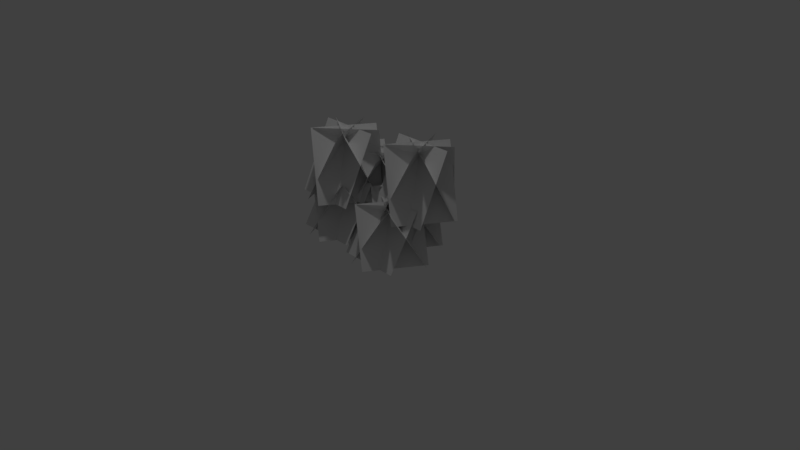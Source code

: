 # Source: blueberry.blend  (saved by Blender 2.79.0; exported with 4.5.12 LTS)
import bpy
from mathutils import Matrix  # noqa: F401  (used for matrix-valued properties, if any)

bpy.ops.wm.read_factory_settings(use_empty=True)
scene = bpy.context.scene
scene.name = 'Scene'

# ---- collections
col_collection_1 = bpy.data.collections.new('Collection 1'); scene.collection.children.link(col_collection_1)

# ---- materials (node trees are filled in below, after node groups)
mat_material_001 = bpy.data.materials.new('Material.001')
mat_material_001.alpha_threshold = 0.0
mat_material_001.use_transparent_shadow = False
mat_material_001.roughness = 0.5

# ---- material node trees

# ---- world
world_world = bpy.data.worlds.new('World'); scene.world = world_world
world_world.color = (0.05088, 0.05088, 0.05088)
world_world.use_sun_shadow = False
world_world.sun_shadow_jitter_overblur = 0.0
world_world.cycles.sampling_method = 'MANUAL'

# ---- cameras
cam_camera = bpy.data.cameras.new('Camera')
cam_camera.clip_end = 100.0
cam_camera.lens = 35.0
cam_camera.sensor_width = 32.0
cam_camera.sensor_height = 18.0
cam_camera.ortho_scale = 7.314
cam_camera.dof.focus_distance = 0.0
cam_camera.dof.aperture_fstop = 128.0

# ---- lights
light_lamp = bpy.data.lights.new('Lamp', 'POINT')
light_lamp.transmission_factor = 0.0
light_lamp.cutoff_distance = 30.0
light_lamp.energy = 100.0
light_lamp.shadow_buffer_clip_start = 1.001
light_lamp.shadow_soft_size = 0.1
light_lamp.shadow_maximum_resolution = 0.006
light_lamp.use_absolute_resolution = True

# ---- meshes
me_cylinder_007 = bpy.data.meshes.new('Cylinder.007')
me_cylinder_007.from_pydata([(0.1453, -0.4988, 0.2641), (0.9508, -0.4988, 0.2641), (0.1453, -0.07701, 0.9503), (0.9508, -0.07701, 0.9503), (0.6507, -0.6822, 0.2641), (1.066, 0.008172, 0.2641), (0.2891, -0.465, 0.9503), (0.704, 0.2254, 0.9503), (1.099, -0.06005, 0.2641), (0.4144, 0.3634, 0.2641), (0.8777, -0.4188, 0.9503), (0.1926, 0.004599, 0.9503), (0.6421, 0.3958, 0.2641), (0.03244, -0.1305, 0.2641), (0.9178, 0.07649, 0.9503), (0.3081, -0.4498, 0.9503), (0.05869, 0.07192, 0.2641), (0.4137, -0.651, 0.2641), (0.4373, 0.2579, 0.9503), (0.7924, -0.4651, 0.9503)], [], [(0, 1, 3, 2), (4, 5, 7, 6), (8, 9, 11, 10), (12, 13, 15, 14), (16, 17, 19, 18)])
_uv = me_cylinder_007.uv_layers.new(name='UVMap')
_uv.uv.foreach_set('vector', [0.007545, 0.0001001, 0.9106, 9.999e-05, 0.9106, 0.9999, 0.007545, 0.9999, 0.007545, 0.0001001, 0.9106, 9.999e-05, 0.9106, 0.9999, 0.007545, 0.9999, 0.007545, 0.0001001, 0.9106, 9.999e-05, 0.9106, 0.9999, 0.007545, 0.9999, 0.007545, 0.0001001, 0.9106, 9.999e-05, 0.9106, 0.9999, 0.007545, 0.9999, 0.007545, 0.0001001, 0.9106, 9.999e-05, 0.9106, 0.9999, 0.007545, 0.9999])
me_cylinder_007.materials.append(mat_material_001)
me_cylinder_007.use_remesh_preserve_volume = False
me_cylinder_007.use_remesh_preserve_attributes = False
me_cylinder_007.use_mirror_vertex_groups = False
me_cylinder_007.update()
me_cylinder_006 = bpy.data.meshes.new('Cylinder.006')
me_cylinder_006.from_pydata([(0.1453, -0.4988, 0.2641), (0.9508, -0.4988, 0.2641), (0.1453, -0.07701, 0.9503), (0.9508, -0.07701, 0.9503), (0.6507, -0.6822, 0.2641), (1.066, 0.008172, 0.2641), (0.2891, -0.465, 0.9503), (0.704, 0.2254, 0.9503), (1.099, -0.06005, 0.2641), (0.4144, 0.3634, 0.2641), (0.8777, -0.4188, 0.9503), (0.1926, 0.004599, 0.9503), (0.6421, 0.3958, 0.2641), (0.03244, -0.1305, 0.2641), (0.9178, 0.07649, 0.9503), (0.3081, -0.4498, 0.9503), (0.05869, 0.07192, 0.2641), (0.4137, -0.651, 0.2641), (0.4373, 0.2579, 0.9503), (0.7924, -0.4651, 0.9503)], [], [(0, 1, 3, 2), (4, 5, 7, 6), (8, 9, 11, 10), (12, 13, 15, 14), (16, 17, 19, 18)])
_uv = me_cylinder_006.uv_layers.new(name='UVMap')
_uv.uv.foreach_set('vector', [0.007545, 0.0001001, 0.9106, 9.999e-05, 0.9106, 0.9999, 0.007545, 0.9999, 0.007545, 0.0001001, 0.9106, 9.999e-05, 0.9106, 0.9999, 0.007545, 0.9999, 0.007545, 0.0001001, 0.9106, 9.999e-05, 0.9106, 0.9999, 0.007545, 0.9999, 0.007545, 0.0001001, 0.9106, 9.999e-05, 0.9106, 0.9999, 0.007545, 0.9999, 0.007545, 0.0001001, 0.9106, 9.999e-05, 0.9106, 0.9999, 0.007545, 0.9999])
me_cylinder_006.materials.append(mat_material_001)
me_cylinder_006.use_remesh_preserve_volume = False
me_cylinder_006.use_remesh_preserve_attributes = False
me_cylinder_006.use_mirror_vertex_groups = False
me_cylinder_006.update()
me_cylinder_005 = bpy.data.meshes.new('Cylinder.005')
me_cylinder_005.from_pydata([(0.1453, -0.4988, 0.2641), (0.9508, -0.4988, 0.2641), (0.1453, -0.07701, 0.9503), (0.9508, -0.07701, 0.9503), (0.6507, -0.6822, 0.2641), (1.066, 0.008172, 0.2641), (0.2891, -0.465, 0.9503), (0.704, 0.2254, 0.9503), (1.099, -0.06005, 0.2641), (0.4144, 0.3634, 0.2641), (0.8777, -0.4188, 0.9503), (0.1926, 0.004599, 0.9503), (0.6421, 0.3958, 0.2641), (0.03244, -0.1305, 0.2641), (0.9178, 0.07649, 0.9503), (0.3081, -0.4498, 0.9503), (0.05869, 0.07192, 0.2641), (0.4137, -0.651, 0.2641), (0.4373, 0.2579, 0.9503), (0.7924, -0.4651, 0.9503)], [], [(0, 1, 3, 2), (4, 5, 7, 6), (8, 9, 11, 10), (12, 13, 15, 14), (16, 17, 19, 18)])
_uv = me_cylinder_005.uv_layers.new(name='UVMap')
_uv.uv.foreach_set('vector', [0.007545, 0.0001001, 0.9106, 9.999e-05, 0.9106, 0.9999, 0.007545, 0.9999, 0.007545, 0.0001001, 0.9106, 9.999e-05, 0.9106, 0.9999, 0.007545, 0.9999, 0.007545, 0.0001001, 0.9106, 9.999e-05, 0.9106, 0.9999, 0.007545, 0.9999, 0.007545, 0.0001001, 0.9106, 9.999e-05, 0.9106, 0.9999, 0.007545, 0.9999, 0.007545, 0.0001001, 0.9106, 9.999e-05, 0.9106, 0.9999, 0.007545, 0.9999])
me_cylinder_005.materials.append(mat_material_001)
me_cylinder_005.use_remesh_preserve_volume = False
me_cylinder_005.use_remesh_preserve_attributes = False
me_cylinder_005.use_mirror_vertex_groups = False
me_cylinder_005.update()
me_cylinder_004 = bpy.data.meshes.new('Cylinder.004')
me_cylinder_004.from_pydata([(0.1453, -0.4988, 0.2641), (0.9508, -0.4988, 0.2641), (0.1453, -0.07701, 0.9503), (0.9508, -0.07701, 0.9503), (0.6507, -0.6822, 0.2641), (1.066, 0.008172, 0.2641), (0.2891, -0.465, 0.9503), (0.704, 0.2254, 0.9503), (1.099, -0.06005, 0.2641), (0.4144, 0.3634, 0.2641), (0.8777, -0.4188, 0.9503), (0.1926, 0.004599, 0.9503), (0.6421, 0.3958, 0.2641), (0.03244, -0.1305, 0.2641), (0.9178, 0.07649, 0.9503), (0.3081, -0.4498, 0.9503), (0.05869, 0.07192, 0.2641), (0.4137, -0.651, 0.2641), (0.4373, 0.2579, 0.9503), (0.7924, -0.4651, 0.9503)], [], [(0, 1, 3, 2), (4, 5, 7, 6), (8, 9, 11, 10), (12, 13, 15, 14), (16, 17, 19, 18)])
_uv = me_cylinder_004.uv_layers.new(name='UVMap')
_uv.uv.foreach_set('vector', [0.007545, 0.0001001, 0.9106, 9.999e-05, 0.9106, 0.9999, 0.007545, 0.9999, 0.007545, 0.0001001, 0.9106, 9.999e-05, 0.9106, 0.9999, 0.007545, 0.9999, 0.007545, 0.0001001, 0.9106, 9.999e-05, 0.9106, 0.9999, 0.007545, 0.9999, 0.007545, 0.0001001, 0.9106, 9.999e-05, 0.9106, 0.9999, 0.007545, 0.9999, 0.007545, 0.0001001, 0.9106, 9.999e-05, 0.9106, 0.9999, 0.007545, 0.9999])
me_cylinder_004.materials.append(mat_material_001)
me_cylinder_004.use_remesh_preserve_volume = False
me_cylinder_004.use_remesh_preserve_attributes = False
me_cylinder_004.use_mirror_vertex_groups = False
me_cylinder_004.update()
me_cylinder_003 = bpy.data.meshes.new('Cylinder.003')
me_cylinder_003.from_pydata([(0.1453, -0.4988, 0.2641), (0.9508, -0.4988, 0.2641), (0.1453, -0.07701, 0.9503), (0.9508, -0.07701, 0.9503), (0.6507, -0.6822, 0.2641), (1.066, 0.008172, 0.2641), (0.2891, -0.465, 0.9503), (0.704, 0.2254, 0.9503), (1.099, -0.06005, 0.2641), (0.4144, 0.3634, 0.2641), (0.8777, -0.4188, 0.9503), (0.1926, 0.004599, 0.9503), (0.6421, 0.3958, 0.2641), (0.03244, -0.1305, 0.2641), (0.9178, 0.07649, 0.9503), (0.3081, -0.4498, 0.9503), (0.05869, 0.07192, 0.2641), (0.4137, -0.651, 0.2641), (0.4373, 0.2579, 0.9503), (0.7924, -0.4651, 0.9503)], [], [(0, 1, 3, 2), (4, 5, 7, 6), (8, 9, 11, 10), (12, 13, 15, 14), (16, 17, 19, 18)])
_uv = me_cylinder_003.uv_layers.new(name='UVMap')
_uv.uv.foreach_set('vector', [0.007545, 0.0001001, 0.9106, 9.999e-05, 0.9106, 0.9999, 0.007545, 0.9999, 0.007545, 0.0001001, 0.9106, 9.999e-05, 0.9106, 0.9999, 0.007545, 0.9999, 0.007545, 0.0001001, 0.9106, 9.999e-05, 0.9106, 0.9999, 0.007545, 0.9999, 0.007545, 0.0001001, 0.9106, 9.999e-05, 0.9106, 0.9999, 0.007545, 0.9999, 0.007545, 0.0001001, 0.9106, 9.999e-05, 0.9106, 0.9999, 0.007545, 0.9999])
me_cylinder_003.materials.append(mat_material_001)
me_cylinder_003.use_remesh_preserve_volume = False
me_cylinder_003.use_remesh_preserve_attributes = False
me_cylinder_003.use_mirror_vertex_groups = False
me_cylinder_003.update()
me_cylinder_002 = bpy.data.meshes.new('Cylinder.002')
me_cylinder_002.from_pydata([(0.1453, -0.4988, 0.2641), (0.9508, -0.4988, 0.2641), (0.1453, -0.07701, 0.9503), (0.9508, -0.07701, 0.9503), (0.6507, -0.6822, 0.2641), (1.066, 0.008172, 0.2641), (0.2891, -0.465, 0.9503), (0.704, 0.2254, 0.9503), (1.099, -0.06005, 0.2641), (0.4144, 0.3634, 0.2641), (0.8777, -0.4188, 0.9503), (0.1926, 0.004599, 0.9503), (0.6421, 0.3958, 0.2641), (0.03244, -0.1305, 0.2641), (0.9178, 0.07649, 0.9503), (0.3081, -0.4498, 0.9503), (0.05869, 0.07192, 0.2641), (0.4137, -0.651, 0.2641), (0.4373, 0.2579, 0.9503), (0.7924, -0.4651, 0.9503)], [], [(0, 1, 3, 2), (4, 5, 7, 6), (8, 9, 11, 10), (12, 13, 15, 14), (16, 17, 19, 18)])
_uv = me_cylinder_002.uv_layers.new(name='UVMap')
_uv.uv.foreach_set('vector', [0.007545, 0.0001001, 0.9106, 9.999e-05, 0.9106, 0.9999, 0.007545, 0.9999, 0.007545, 0.0001001, 0.9106, 9.999e-05, 0.9106, 0.9999, 0.007545, 0.9999, 0.007545, 0.0001001, 0.9106, 9.999e-05, 0.9106, 0.9999, 0.007545, 0.9999, 0.007545, 0.0001001, 0.9106, 9.999e-05, 0.9106, 0.9999, 0.007545, 0.9999, 0.007545, 0.0001001, 0.9106, 9.999e-05, 0.9106, 0.9999, 0.007545, 0.9999])
me_cylinder_002.materials.append(mat_material_001)
me_cylinder_002.use_remesh_preserve_volume = False
me_cylinder_002.use_remesh_preserve_attributes = False
me_cylinder_002.use_mirror_vertex_groups = False
me_cylinder_002.update()
me_cylinder_001 = bpy.data.meshes.new('Cylinder.001')
me_cylinder_001.from_pydata([(0.1453, -0.4988, 0.2641), (0.9508, -0.4988, 0.2641), (0.1453, -0.07701, 0.9503), (0.9508, -0.07701, 0.9503), (0.6507, -0.6822, 0.2641), (1.066, 0.008172, 0.2641), (0.2891, -0.465, 0.9503), (0.704, 0.2254, 0.9503), (1.099, -0.06005, 0.2641), (0.4144, 0.3634, 0.2641), (0.8777, -0.4188, 0.9503), (0.1926, 0.004599, 0.9503), (0.6421, 0.3958, 0.2641), (0.03244, -0.1305, 0.2641), (0.9178, 0.07649, 0.9503), (0.3081, -0.4498, 0.9503), (0.05869, 0.07192, 0.2641), (0.4137, -0.651, 0.2641), (0.4373, 0.2579, 0.9503), (0.7924, -0.4651, 0.9503)], [], [(0, 1, 3, 2), (4, 5, 7, 6), (8, 9, 11, 10), (12, 13, 15, 14), (16, 17, 19, 18)])
_uv = me_cylinder_001.uv_layers.new(name='UVMap')
_uv.uv.foreach_set('vector', [0.007545, 0.0001001, 0.9106, 9.999e-05, 0.9106, 0.9999, 0.007545, 0.9999, 0.007545, 0.0001001, 0.9106, 9.999e-05, 0.9106, 0.9999, 0.007545, 0.9999, 0.007545, 0.0001001, 0.9106, 9.999e-05, 0.9106, 0.9999, 0.007545, 0.9999, 0.007545, 0.0001001, 0.9106, 9.999e-05, 0.9106, 0.9999, 0.007545, 0.9999, 0.007545, 0.0001001, 0.9106, 9.999e-05, 0.9106, 0.9999, 0.007545, 0.9999])
me_cylinder_001.materials.append(mat_material_001)
me_cylinder_001.use_remesh_preserve_volume = False
me_cylinder_001.use_remesh_preserve_attributes = False
me_cylinder_001.use_mirror_vertex_groups = False
me_cylinder_001.update()
me_cylinder = bpy.data.meshes.new('Cylinder')
me_cylinder.from_pydata([(-0.1497, -0.1214, 0.0), (-0.26, -0.1214, 0.5458), (-0.1237, -0.1664, 0.0), (-0.2335, -0.1658, 0.5512), (-0.1756, -0.1664, 0.0), (-0.285, -0.1669, 0.5441), (-0.2033, -0.1078, 1.062), (-0.1753, -0.1483, 1.079), (-0.2237, -0.1556, 1.061), (-0.3174, -0.06588, 1.362), (-0.2894, -0.1064, 1.378), (-0.3378, -0.1137, 1.361), (-0.3058, 0.1731, 0.0), (-0.3062, 0.1761, 0.4254), (-0.2798, 0.1281, 0.0), (-0.2798, 0.1317, 0.4308), (-0.3317, 0.1281, 0.0), (-0.3313, 0.1306, 0.4236), (-0.4102, 0.2041, 0.7401), (-0.383, 0.1644, 0.7598), (-0.429, 0.1558, 0.7371), (-0.5302, 0.3045, 0.9836), (-0.5031, 0.2648, 1.003), (-0.5491, 0.2562, 0.9806), (-0.01113, 0.03, 0.0), (0.0497, 0.1932, 0.4254), (0.01485, -0.015, 0.0), (0.07613, 0.1488, 0.4308), (-0.03712, -0.015, 0.0), (0.02466, 0.1477, 0.4236), (0.02536, 0.2817, 0.7401), (0.05252, 0.242, 0.7598), (0.006548, 0.2334, 0.7371), (0.01851, 0.2825, 1.025), (0.04566, 0.2428, 1.044), (-0.0003062, 0.2342, 1.022), (0.2069, 0.161, 0.0), (0.3258, 0.2577, 0.5458), (0.181, 0.206, 0.0), (0.2994, 0.3021, 0.5512), (0.2329, 0.206, 0.0), (0.3508, 0.3032, 0.5441), (0.4697, 0.1874, 1.062), (0.4417, 0.2279, 1.079), (0.4901, 0.2352, 1.061), (0.6979, 0.1455, 1.362), (0.6698, 0.186, 1.378), (0.7182, 0.1933, 1.361), (0.1985, -0.1196, 0.0), (0.3174, -0.1195, 0.2463), (0.1725, -0.07457, 0.0), (0.291, -0.07513, 0.2517), (0.2245, -0.07457, 0.0), (0.3424, -0.07404, 0.2446), (0.5017, -0.1332, 0.4837), (0.4737, -0.09267, 0.5), (0.5221, -0.0854, 0.4826), (0.5586, -0.1751, 0.7829), (0.5305, -0.1345, 0.7992), (0.5789, -0.1273, 0.7818)], [], [(0, 1, 3, 2), (2, 3, 5, 4), (1, 5, 8, 6), (4, 5, 1, 0), (0, 2, 4), (6, 8, 11, 9), (5, 3, 7, 8), (3, 1, 6, 7), (10, 9, 11), (8, 7, 10, 11), (7, 6, 9, 10), (12, 13, 15, 14), (14, 15, 17, 16), (13, 17, 20, 18), (16, 17, 13, 12), (12, 14, 16), (18, 20, 23, 21), (17, 15, 19, 20), (15, 13, 18, 19), (22, 21, 23), (20, 19, 22, 23), (19, 18, 21, 22), (24, 25, 27, 26), (26, 27, 29, 28), (25, 29, 32, 30), (28, 29, 25, 24), (24, 26, 28), (30, 32, 35, 33), (29, 27, 31, 32), (27, 25, 30, 31), (34, 33, 35), (32, 31, 34, 35), (31, 30, 33, 34), (36, 37, 39, 38), (38, 39, 41, 40), (37, 41, 44, 42), (40, 41, 37, 36), (36, 38, 40), (42, 44, 47, 45), (41, 39, 43, 44), (39, 37, 42, 43), (46, 45, 47), (44, 43, 46, 47), (43, 42, 45, 46), (48, 49, 51, 50), (50, 51, 53, 52), (49, 53, 56, 54), (52, 53, 49, 48), (48, 50, 52), (54, 56, 59, 57), (53, 51, 55, 56), (51, 49, 54, 55), (58, 57, 59), (56, 55, 58, 59), (55, 54, 57, 58)])
me_cylinder.polygons.foreach_set('use_smooth', [True] * 55)
_uv = me_cylinder.uv_layers.new(name='UVMap')
_uv.uv.foreach_set('vector', [0.951, 0.1732, 0.9513, 0.1904, 0.9498, 0.1905, 0.9495, 0.173, 0.9571, 0.2136, 0.9576, 0.1978, 0.9585, 0.1983, 0.958, 0.2139, 0.9635, 0.1986, 0.962, 0.1986, 0.9633, 0.1829, 0.9648, 0.1829, 0.9633, 0.216, 0.962, 0.1986, 0.9635, 0.1986, 0.9648, 0.216, 0.9542, 0.2062, 0.9555, 0.2054, 0.9555, 0.207, 0.9648, 0.1829, 0.9633, 0.1829, 0.963, 0.173, 0.9645, 0.173, 0.9585, 0.1983, 0.9576, 0.1978, 0.9555, 0.1816, 0.9563, 0.1825, 0.9498, 0.1905, 0.9513, 0.1904, 0.9493, 0.2065, 0.9478, 0.2068, 0.9611, 0.2072, 0.962, 0.2063, 0.962, 0.2079, 0.9563, 0.1825, 0.9555, 0.1816, 0.9577, 0.173, 0.9585, 0.1739, 0.9478, 0.2068, 0.9493, 0.2065, 0.9513, 0.2161, 0.9498, 0.2165, 0.9555, 0.1734, 0.9528, 0.1864, 0.9513, 0.1862, 0.9541, 0.173, 0.9677, 0.2031, 0.9648, 0.1905, 0.9657, 0.1909, 0.9686, 0.2032, 0.9768, 0.1917, 0.9753, 0.1917, 0.9745, 0.1815, 0.976, 0.1814, 0.9755, 0.2048, 0.9753, 0.1917, 0.9768, 0.1917, 0.977, 0.2048, 0.9585, 0.2071, 0.9598, 0.2063, 0.9598, 0.2079, 0.976, 0.1814, 0.9745, 0.1815, 0.9755, 0.1732, 0.977, 0.173, 0.9657, 0.1909, 0.9648, 0.1905, 0.9651, 0.1809, 0.9659, 0.1818, 0.9513, 0.1862, 0.9528, 0.1864, 0.9529, 0.1966, 0.9514, 0.1969, 0.9513, 0.2083, 0.9514, 0.207, 0.9524, 0.2083, 0.9659, 0.1818, 0.9651, 0.1809, 0.9678, 0.173, 0.9686, 0.1739, 0.9514, 0.1969, 0.9529, 0.1966, 0.9555, 0.2052, 0.954, 0.2054, 0.97, 0.2059, 0.9694, 0.1923, 0.9709, 0.1924, 0.9715, 0.2062, 0.9795, 0.1981, 0.9793, 0.1836, 0.9802, 0.1839, 0.9805, 0.1983, 0.9585, 0.1875, 0.9599, 0.1871, 0.9601, 0.1973, 0.9587, 0.1978, 0.962, 0.173, 0.9599, 0.1871, 0.9585, 0.1875, 0.9606, 0.1734, 0.9513, 0.2062, 0.9526, 0.2054, 0.9526, 0.207, 0.9587, 0.1978, 0.9601, 0.1973, 0.962, 0.2058, 0.9606, 0.2063, 0.9802, 0.1839, 0.9793, 0.1836, 0.9797, 0.173, 0.9805, 0.1739, 0.9709, 0.1924, 0.9694, 0.1923, 0.9686, 0.1821, 0.9701, 0.1818, 0.9656, 0.2077, 0.9657, 0.2065, 0.9667, 0.2077, 0.9648, 0.2032, 0.9656, 0.2043, 0.9656, 0.2125, 0.9648, 0.2114, 0.9701, 0.1818, 0.9686, 0.1821, 0.97, 0.1733, 0.9715, 0.173, 0.9398, 0.1733, 0.9362, 0.1906, 0.9347, 0.1905, 0.9383, 0.173, 0.9435, 0.2168, 0.9398, 0.2001, 0.9407, 0.2002, 0.9443, 0.2166, 0.9458, 0.2014, 0.9443, 0.2012, 0.9463, 0.1845, 0.9478, 0.1846, 0.9463, 0.2182, 0.9443, 0.2012, 0.9458, 0.2014, 0.9478, 0.2184, 0.9669, 0.2065, 0.9656, 0.2057, 0.9669, 0.2049, 0.9478, 0.1846, 0.9463, 0.1845, 0.9458, 0.173, 0.9473, 0.1732, 0.9407, 0.2002, 0.9398, 0.2001, 0.9407, 0.1831, 0.9414, 0.1835, 0.9347, 0.1905, 0.9362, 0.1906, 0.9371, 0.2074, 0.9356, 0.2075, 0.9539, 0.2054, 0.9539, 0.207, 0.9526, 0.2062, 0.9414, 0.1835, 0.9407, 0.1831, 0.9436, 0.173, 0.9443, 0.1735, 0.9356, 0.2075, 0.9371, 0.2074, 0.9398, 0.2187, 0.9383, 0.2188, 0.9773, 0.2001, 0.9778, 0.1915, 0.9793, 0.1918, 0.9788, 0.2005, 0.9722, 0.2167, 0.9715, 0.2086, 0.9724, 0.2086, 0.973, 0.2164, 0.974, 0.1916, 0.9725, 0.1915, 0.9715, 0.1824, 0.973, 0.1825, 0.973, 0.2, 0.9725, 0.1915, 0.974, 0.1916, 0.9745, 0.2002, 0.9669, 0.2049, 0.9656, 0.204, 0.9669, 0.2032, 0.973, 0.1825, 0.9715, 0.1824, 0.973, 0.173, 0.9745, 0.1732, 0.9724, 0.2086, 0.9715, 0.2086, 0.9722, 0.2002, 0.973, 0.2005, 0.9793, 0.1918, 0.9778, 0.1915, 0.977, 0.1824, 0.9785, 0.1824, 0.9611, 0.2063, 0.9611, 0.2079, 0.9598, 0.2071, 0.9686, 0.2129, 0.9678, 0.2121, 0.9678, 0.2032, 0.9686, 0.204, 0.9785, 0.1824, 0.977, 0.1824, 0.9778, 0.173, 0.9793, 0.173])
me_cylinder.materials.append(mat_material_001)
me_cylinder.use_remesh_preserve_volume = False
me_cylinder.use_remesh_preserve_attributes = False
me_cylinder.use_mirror_vertex_groups = False
me_cylinder.update()

# ---- objects
ob_cylinder_007 = bpy.data.objects.new('Cylinder.007', me_cylinder_007)
ob_cylinder_006 = bpy.data.objects.new('Cylinder.006', me_cylinder_006)
ob_cylinder_005 = bpy.data.objects.new('Cylinder.005', me_cylinder_005)
ob_cylinder_004 = bpy.data.objects.new('Cylinder.004', me_cylinder_004)
ob_cylinder_003 = bpy.data.objects.new('Cylinder.003', me_cylinder_003)
ob_cylinder_002 = bpy.data.objects.new('Cylinder.002', me_cylinder_002)
ob_cylinder_001 = bpy.data.objects.new('Cylinder.001', me_cylinder_001)
ob_cylinder = bpy.data.objects.new('Cylinder', me_cylinder)
ob_lamp = bpy.data.objects.new('Lamp', light_lamp)
ob_camera = bpy.data.objects.new('Camera', cam_camera)

# ---- transforms, parenting, visibility, modifiers, constraints
ob_cylinder_007.location = (-0.765, -0.02159, 0.1183)
ob_cylinder_007.lineart.crease_threshold = 0.0
ob_cylinder_006.location = (-0.7988, 0.01051, 0.5187)
ob_cylinder_006.scale = (1.0, 1.0, 1.238)
ob_cylinder_006.lineart.crease_threshold = 0.0
ob_cylinder_005.location = (-1.022, 0.3451, 0.235)
ob_cylinder_005.scale = (1.0, 1.0, 1.161)
ob_cylinder_005.lineart.crease_threshold = 0.0
ob_cylinder_004.location = (-0.5009, 0.3451, 0.2932)
ob_cylinder_004.scale = (1.0, 1.0, 1.146)
ob_cylinder_004.lineart.crease_threshold = 0.0
ob_cylinder_003.location = (-0.1029, 0.3451, 0.1011)
ob_cylinder_003.lineart.crease_threshold = 0.0
ob_cylinder_002.location = (0.1304, 0.3451, 0.4444)
ob_cylinder_002.scale = (1.0, 1.0, 1.272)
ob_cylinder_002.lineart.crease_threshold = 0.0
ob_cylinder_001.location = (0.0, 0.0, 0.0)
ob_cylinder_001.lineart.crease_threshold = 0.0
ob_cylinder.location = (0.0, 0.0, 0.0)
ob_cylinder.lineart.crease_threshold = 0.0
ob_lamp.location = (0.06278, 0.04658, 5.904)
ob_lamp.rotation_euler = (0.6503, 0.05522, 1.866)
ob_lamp.lock_rotations_4d = False
ob_lamp.empty_display_type = 'ARROWS'
ob_lamp.color = (0.0, 0.0, 0.0, 0.0)
ob_lamp.lineart.crease_threshold = 0.0
ob_camera.location = (7.481, -6.508, 5.344)
ob_camera.rotation_euler = (1.109, 0.0, 0.8149)
ob_camera.lock_rotations_4d = False
ob_camera.empty_display_type = 'ARROWS'
ob_camera.color = (0.0, 0.0, 0.0, 0.0)
ob_camera.display_type = 'WIRE'
ob_camera.lineart.crease_threshold = 0.0

# ---- collection membership
col_collection_1.objects.link(ob_cylinder_007)
col_collection_1.objects.link(ob_cylinder_006)
col_collection_1.objects.link(ob_cylinder_005)
col_collection_1.objects.link(ob_cylinder_004)
col_collection_1.objects.link(ob_cylinder_003)
col_collection_1.objects.link(ob_cylinder_002)
col_collection_1.objects.link(ob_cylinder_001)
col_collection_1.objects.link(ob_cylinder)
col_collection_1.objects.link(ob_lamp)
col_collection_1.objects.link(ob_camera)

# ---- scene / render settings (as saved in the file)
scene.camera = ob_camera
scene.frame_start = 1; scene.frame_end = 250; scene.frame_set(1)
scene.render.engine = 'BLENDER_EEVEE_NEXT'
scene.render.resolution_percentage = 50
scene.render.dither_intensity = 0.0
scene.cycles.use_denoising = False
scene.cycles.samples = 128
scene.cycles.sampling_pattern = 'TABULATED_SOBOL'
scene.cycles.use_adaptive_sampling = False
scene.cycles.use_light_tree = False
scene.cycles.blur_glossy = 0.0
scene.cycles.sample_clamp_indirect = 0.0
scene.view_settings.view_transform = 'Standard'
bpy.context.view_layer.update()
